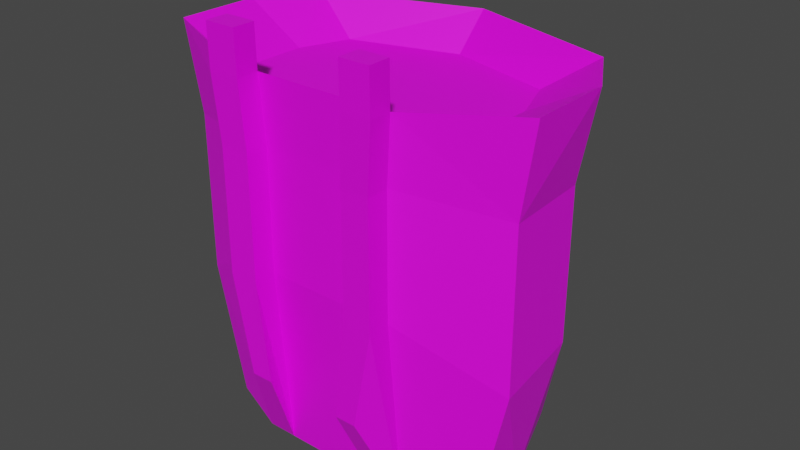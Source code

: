 # Source: BackBagLevel5.blend  (saved by Blender 2.90.8; exported with 4.5.12 LTS)
import bpy
from mathutils import Matrix  # noqa: F401  (used for matrix-valued properties, if any)

bpy.ops.wm.read_factory_settings(use_empty=True)
scene = bpy.context.scene
scene.name = 'Scene'

# ---- collections
col_collection = bpy.data.collections.new('Collection'); scene.collection.children.link(col_collection)

# ---- images (referenced by path relative to the original .blend; pixels are not part of the script)
import os
ASSET_DIR = os.environ.get("B2B_ASSET_DIR", "")  # directory of the original .blend (textures are referenced by path, not embedded)
HERE = os.path.dirname(os.path.abspath(__file__))  # packed textures are extracted next to this script under _unpacked/

def load_image(name, relpath, width, height, colorspace="sRGB"):
    """Load a texture the original file referenced (path relative to the .blend, or extracted next to this script)."""
    p = next((c for c in (os.path.join(HERE, relpath), os.path.join(ASSET_DIR, relpath)) if relpath and os.path.exists(c)), "")
    if p:
        img = bpy.data.images.load(p, check_existing=True)
        img.name = name
    else:  # same state as the original file: an image datablock whose file is absent (Cycles renders it pink)
        img = bpy.data.images.new(name, width, height)
        img.source = "FILE"
        img.filepath = "//" + (relpath or name)
    img.colorspace_settings.name = colorspace
    return img
img_lvl5bagao = load_image('LVL5BagAO', 'Textures/LVL5BagAO.png', 1024, 1024, 'sRGB')
img_lvl5bagtexturecombined_png = load_image('LVL5BagTextureCombined.png', 'Textures/LVL5BagTextureCombined.png', 1024, 1024, 'sRGB')

# ---- materials (node trees are filled in below, after node groups)
mat_material_001 = bpy.data.materials.new('Material.001')

# ---- material node trees
mat_material_001.use_nodes = True; mat_material_001.node_tree.nodes.clear()
_N = mat_material_001.node_tree.nodes; _L = mat_material_001.node_tree.links
n0 = _N.new('ShaderNodeBsdfPrincipled'); n0.name = 'Principled BSDF'; n0.location = (10, 300)
n0.distribution = 'GGX'
n0.subsurface_method = 'BURLEY'
n0.inputs[3].default_value = 1.45
n0.inputs[27].default_value = (0.0, 0.0, 0.0, 1.0)
n0.inputs[28].default_value = 1.0
n1 = _N.new('ShaderNodeOutputMaterial'); n1.name = 'Material Output'; n1.location = (300, 300)
n2 = _N.new('ShaderNodeTexImage'); n2.name = 'Image Texture'; n2.location = (344, 90)
n2.image = img_lvl5bagao
n3 = _N.new('ShaderNodeTexImage'); n3.name = 'Image Texture.001'; n3.location = (-280, 280)
n3.image = img_lvl5bagtexturecombined_png
_L.new(n0.outputs[0], n1.inputs[0])
_L.new(n3.outputs[0], n0.inputs[0])
n1.is_active_output = True

# ---- world
world_world = bpy.data.worlds.new('World'); scene.world = world_world
world_world.use_nodes = True; world_world.node_tree.nodes.clear()
_N = world_world.node_tree.nodes; _L = world_world.node_tree.links
n0 = _N.new('ShaderNodeOutputWorld'); n0.name = 'World Output'; n0.location = (300, 300)
n1 = _N.new('ShaderNodeBackground'); n1.name = 'Background'; n1.location = (10, 300)
n1.inputs[0].default_value = (0.05088, 0.05088, 0.05088, 1.0)
_L.new(n1.outputs[0], n0.inputs[0])
n0.is_active_output = True
world_world.color = (0.05088, 0.05088, 0.05088)
world_world.use_sun_shadow = False
world_world.sun_shadow_jitter_overblur = 0.0

# ---- meshes
me_cube_001 = bpy.data.meshes.new('Cube.001')
me_cube_001.from_pydata([(0.6994, -0.5945, 3.337), (1.005, -0.5699, 2.531), (-0.4842, -0.5699, -0.2247), (-0.6358, -0.5699, 1.006), (1.005, -0.5699, 1.006), (0.4997, -0.5699, -0.2247), (0.6563, -0.5699, 2.531), (0.6562, -0.5699, 1.006), (0.6563, -0.2905, 2.534), (0.6719, -0.1025, -1.333), (0.6562, -0.2905, 1.008), (0.9407, 0.05382, 3.026), (-0.912, 0.05382, 3.026), (-0.6359, -0.2905, 2.534), (-0.6358, -0.2905, 1.008), (-0.6516, -0.1025, -1.333), (-1.03, -0.1025, -1.333), (-1.818, 0.212, -1.333), (-1.005, -0.2905, 1.008), (-2.191, 0.2079, 0.3508), (-1.818, 1.006, -1.333), (-1.391, 2.188, -1.333), (-2.075, 1.388, 0.4037), (-1.585, 2.141, 0.4325), (1.817, 0.212, -1.333), (1.029, -0.1025, -1.333), (2.191, 0.2079, 0.3508), (1.005, -0.2905, 1.008), (1.39, 2.188, -1.333), (1.817, 1.006, -1.333), (1.584, 2.141, 0.4325), (2.075, 1.388, 0.4037), (-1.005, -0.2905, 2.534), (-2.191, 0.208, 2.346), (-2.075, 1.389, 2.293), (-1.584, 2.141, 2.265), (1.584, 2.141, 2.265), (2.075, 1.389, 2.293), (2.191, 0.208, 2.346), (1.005, -0.2905, 2.534), (-1.567, 0.2561, 3.026), (-1.363, 0.05382, 3.026), (-1.337, 1.788, 3.026), (-1.567, 1.171, 3.026), (1.567, 1.171, 3.026), (1.336, 1.788, 3.026), (1.362, 0.05382, 3.026), (1.567, 0.2561, 3.026), (-0.6359, -0.5699, 2.531), (-0.6777, -0.5945, 3.337), (0.765, -0.5699, -0.2247), (1.071, -0.5945, 3.337), (-0.765, -0.5699, -0.2247), (-1.005, -0.5699, 1.006), (-1.005, -0.5699, 2.531), (-1.071, -0.5945, 3.337), (1.071, -0.5997, 3.859), (0.6994, -0.5997, 3.859), (1.071, -0.3203, 3.862), (0.6994, -0.3203, 3.862), (-0.6777, -0.3203, 3.862), (-1.071, -0.3203, 3.862), (-0.6777, -0.5997, 3.859), (-1.071, -0.5997, 3.859), (0.6994, -0.315, 3.34), (-0.6777, -0.315, 3.34), (1.071, -0.315, 3.34), (1.945, 1.977, 3.46), (2.373, 1.227, 3.46), (2.373, 0.1771, 3.46), (-1.071, -0.315, 3.34), (-2.373, 0.1771, 3.46), (-2.373, 1.227, 3.46), (-1.946, 1.977, 3.46), (-0.000299, 2.818, -1.333), (-0.000299, 2.771, 0.4325), (-0.000299, 2.771, 2.265), (-0.000299, 2.607, 3.46), (-0.000299, 2.169, 3.026)], [], [(8, 10, 7, 6), (75, 23, 35, 76), (26, 31, 37, 38), (22, 19, 33, 34), (17, 19, 22, 20), (29, 31, 26, 24), (44, 45, 78, 42, 43, 40, 41, 12, 11, 46, 47), (34, 33, 71, 72), (66, 64, 59, 58), (74, 75, 30, 28), (10, 9, 5, 7), (16, 15, 2, 52), (76, 35, 73, 77), (38, 37, 68, 69), (16, 18, 19, 17), (23, 21, 20, 22), (31, 29, 28, 30), (27, 25, 24, 26), (22, 34, 35, 23), (37, 31, 30, 36), (39, 27, 26, 38), (18, 32, 33, 19), (36, 67, 68, 37), (66, 39, 38, 69), (32, 70, 71, 33), (73, 35, 34, 72), (20, 21, 74, 28, 29, 24, 25, 9, 15, 16, 17), (25, 27, 4, 50), (9, 10, 14, 15), (9, 25, 50, 5), (13, 8, 64, 65), (14, 10, 8, 13), (2, 3, 53, 52), (7, 4, 1, 6), (54, 48, 49, 55), (6, 1, 51, 0), (53, 3, 48, 54), (50, 4, 7, 5), (15, 14, 3, 2), (27, 39, 1, 4), (18, 16, 52, 53), (51, 66, 58, 56), (39, 66, 51, 1), (32, 18, 53, 54), (14, 13, 48, 3), (64, 8, 6, 0), (70, 32, 54, 55), (13, 65, 49, 48), (58, 59, 57, 56), (60, 61, 63, 62), (55, 49, 62, 63), (70, 55, 63, 61), (64, 0, 57, 59), (65, 70, 61, 60), (49, 65, 60, 62), (0, 51, 56, 57), (11, 12, 65, 64), (46, 11, 64, 66), (45, 44, 68, 67), (47, 46, 66, 69), (41, 40, 71, 70), (43, 42, 73, 72), (40, 43, 72, 71), (12, 41, 70, 65), (78, 45, 67, 77), (44, 47, 69, 68), (42, 78, 77, 73), (36, 76, 77, 67), (21, 23, 75, 74), (30, 75, 76, 36)])
_uv = me_cube_001.uv_layers.new(name='UVMap')
_uv.uv.foreach_set('vector', [0.9127, 0.1393, 0.9074, 0.2901, 0.8837, 0.2893, 0.8891, 0.1385, 0.1654, 0.1751, 0.3, 0.1766, 0.3, 0.3582, 0.1654, 0.3567, 0.0, 0.651, 0.1009, 0.654, 0.1037, 0.841, 0.002934, 0.8484, 0.68, 0.3057, 0.5791, 0.3088, 0.5821, 0.1113, 0.6828, 0.1187, 0.5795, 0.4777, 0.5791, 0.3088, 0.68, 0.3057, 0.6468, 0.4786, 0.06767, 0.4811, 0.1009, 0.654, 0.0, 0.651, 0.0003722, 0.4821, 0.4551, 0.3907, 0.4029, 0.3678, 0.3706, 0.2353, 0.4029, 0.1028, 0.4551, 0.07992, 0.5327, 0.07992, 0.5499, 0.1002, 0.5499, 0.1449, 0.5499, 0.3286, 0.5499, 0.3704, 0.5327, 0.3907, 0.6828, 0.1187, 0.5821, 0.1113, 0.5799, 0.0, 0.6688, 0.001291, 0.8241, 0.3496, 0.7972, 0.3496, 0.7972, 0.3056, 0.8241, 0.3056, 0.1654, 0.0, 0.1654, 0.1751, 0.03067, 0.1766, 0.04716, 0.001509, 0.9074, 0.2901, 0.9152, 0.5223, 0.8784, 0.41, 0.8837, 0.2893, 0.8497, 0.9997, 0.8176, 1.0, 0.8025, 0.8874, 0.8264, 0.8871, 0.1654, 0.3567, 0.3, 0.3582, 0.3307, 0.477, 0.1654, 0.4755, 0.002934, 0.8484, 0.1037, 0.841, 0.08968, 0.9585, 0.0007303, 0.9598, 0.6005, 0.9618, 0.5867, 0.7295, 0.6908, 0.791, 0.6675, 0.9594, 0.7471, 0.3068, 0.7498, 0.4827, 0.6468, 0.4786, 0.68, 0.3057, 0.1009, 0.654, 0.06767, 0.4811, 0.1707, 0.477, 0.168, 0.653, 0.6984, 0.715, 0.7121, 0.4827, 0.7791, 0.4851, 0.8025, 0.6536, 0.68, 0.3057, 0.6828, 0.1187, 0.7498, 0.1255, 0.7471, 0.3068, 0.1037, 0.841, 0.1009, 0.654, 0.168, 0.653, 0.1707, 0.8342, 0.6908, 0.8656, 0.6984, 0.715, 0.8025, 0.6536, 0.7926, 0.8506, 0.5867, 0.7295, 0.5791, 0.5789, 0.6809, 0.5939, 0.6908, 0.791, 0.1707, 0.8342, 0.1561, 0.9549, 0.08968, 0.9585, 0.1037, 0.841, 0.6924, 0.9458, 0.6908, 0.8656, 0.7926, 0.8506, 0.8025, 0.9618, 0.5791, 0.5789, 0.5807, 0.4987, 0.6908, 0.4827, 0.6809, 0.5939, 0.7352, 0.00483, 0.7498, 0.1255, 0.6828, 0.1187, 0.6688, 0.001291, 0.425, 0.4706, 0.5254, 0.513, 0.5789, 0.6508, 0.5254, 0.7887, 0.425, 0.8311, 0.3574, 0.8311, 0.3307, 0.7529, 0.3307, 0.7175, 0.3307, 0.5863, 0.3307, 0.5488, 0.3574, 0.4706, 0.9662, 0.4827, 0.9588, 0.7147, 0.9352, 0.7155, 0.9323, 0.5923, 0.173, 0.9407, 0.1743, 0.7079, 0.2842, 0.7079, 0.2855, 0.9407, 0.8652, 0.4827, 0.8955, 0.483, 0.8722, 0.5956, 0.8497, 0.5953, 0.2842, 0.557, 0.1743, 0.557, 0.1707, 0.477, 0.2877, 0.477, 0.2842, 0.7079, 0.1743, 0.7079, 0.1743, 0.557, 0.2842, 0.557, 0.8025, 0.8874, 0.8144, 0.7656, 0.8458, 0.7652, 0.8264, 0.8871, 0.8621, 0.7172, 0.8917, 0.7175, 0.8905, 0.8683, 0.8609, 0.868, 0.8447, 0.6144, 0.8133, 0.6147, 0.8163, 0.5347, 0.8497, 0.5343, 0.8609, 0.868, 0.8905, 0.8683, 0.8955, 0.9483, 0.864, 0.948, 0.8458, 0.7652, 0.8144, 0.7656, 0.8133, 0.6147, 0.8447, 0.6144, 0.8722, 0.5956, 0.8917, 0.7175, 0.8621, 0.7172, 0.8497, 0.5953, 0.9323, 0.4827, 0.9245, 0.715, 0.9009, 0.7157, 0.8955, 0.595, 0.9588, 0.7147, 0.9643, 0.8655, 0.9407, 0.8663, 0.9352, 0.7155, 0.9927, 0.7662, 1.0, 0.9982, 0.9662, 0.8886, 0.969, 0.7654, 0.9411, 0.9466, 0.9647, 0.9458, 0.9662, 0.9974, 0.9425, 0.9982, 0.9643, 0.8655, 0.9647, 0.9458, 0.9411, 0.9466, 0.9407, 0.8663, 0.9982, 0.6153, 0.9927, 0.7662, 0.969, 0.7654, 0.9745, 0.6146, 0.9245, 0.715, 0.9299, 0.8658, 0.9062, 0.8665, 0.9009, 0.7157, 0.9138, 0.05967, 0.9127, 0.1393, 0.8891, 0.1385, 0.8901, 0.05894, 0.9986, 0.5351, 0.9982, 0.6153, 0.9745, 0.6146, 0.9749, 0.5343, 0.9299, 0.8658, 0.9309, 0.9454, 0.9073, 0.9461, 0.9062, 0.8665, 0.8644, 0.3056, 0.8644, 0.337, 0.8442, 0.337, 0.8442, 0.3056, 0.8241, 0.3388, 0.8241, 0.3056, 0.8442, 0.3056, 0.8442, 0.3388, 0.8497, 0.5343, 0.8163, 0.5347, 0.8159, 0.4831, 0.8493, 0.4827, 0.9986, 0.5351, 0.9749, 0.5343, 0.9763, 0.4827, 1.0, 0.4835, 0.9138, 0.05967, 0.8901, 0.05894, 0.8915, 0.007334, 0.9152, 0.008063, 0.7972, 0.3496, 0.7688, 0.3496, 0.7688, 0.3056, 0.7972, 0.3056, 0.9073, 0.9461, 0.9309, 0.9454, 0.9323, 0.997, 0.9086, 0.9977, 0.864, 0.948, 0.8955, 0.9483, 0.8951, 1.0, 0.8636, 0.9997, 0.5499, 0.3286, 0.5499, 0.1449, 0.5791, 0.1681, 0.5791, 0.3047, 0.5499, 0.3704, 0.5499, 0.3286, 0.5791, 0.3047, 0.5791, 0.3415, 0.4029, 0.3678, 0.4551, 0.3907, 0.4477, 0.4706, 0.3841, 0.4282, 0.7498, 0.1759, 0.7517, 0.1558, 0.7811, 0.1296, 0.7811, 0.2591, 0.7517, 0.1034, 0.7498, 0.08321, 0.7811, 0.0, 0.7811, 0.1296, 0.4551, 0.07992, 0.4029, 0.1028, 0.3841, 0.04243, 0.4477, 0.0, 0.5327, 0.07992, 0.4551, 0.07992, 0.4477, 0.0, 0.5367, 0.0, 0.5499, 0.1449, 0.5499, 0.1002, 0.5791, 0.1292, 0.5791, 0.1681, 0.3706, 0.2353, 0.4029, 0.3678, 0.3841, 0.4282, 0.3307, 0.2353, 0.4551, 0.3907, 0.5327, 0.3907, 0.5367, 0.4706, 0.4477, 0.4706, 0.4029, 0.1028, 0.3706, 0.2353, 0.3307, 0.2353, 0.3841, 0.04243, 0.0307, 0.3582, 0.1654, 0.3567, 0.1654, 0.4755, 0.0, 0.477, 0.2835, 0.001509, 0.3, 0.1766, 0.1654, 0.1751, 0.1654, 0.0, 0.03067, 0.1766, 0.1654, 0.1751, 0.1654, 0.3567, 0.0307, 0.3582])
me_cube_001.materials.append(mat_material_001)
me_cube_001.use_remesh_fix_poles = True
me_cube_001.use_remesh_preserve_attributes = False
me_cube_001.use_mirror_vertex_groups = False
me_cube_001.update()

# ---- objects
ob_cube = bpy.data.objects.new('Cube', me_cube_001)

# ---- transforms, parenting, visibility, modifiers, constraints
ob_cube.location = (0.0, 0.0, 0.0)
ob_cube.lineart.crease_threshold = 0.0

# ---- collection membership
col_collection.objects.link(ob_cube)

# ---- scene / render settings (as saved in the file)
scene.frame_start = 1; scene.frame_end = 250; scene.frame_set(1)
scene.render.engine = 'CYCLES'
scene.cycles.use_denoising = False
scene.cycles.samples = 128
scene.cycles.sampling_pattern = 'TABULATED_SOBOL'
scene.cycles.use_adaptive_sampling = False
scene.cycles.use_light_tree = False
scene.cycles.bake_type = 'AO'
scene.view_settings.view_transform = 'Filmic'
bpy.context.view_layer.update()

# ---- added for rendering (the .blend has no active camera and no usable light): camera, sun
cam_auto = bpy.data.cameras.new('AutoCamera')
cam_auto.lens = 50.0
cam_auto.sensor_width = 36.0
cam_auto.clip_end = 1000.0
ob_auto_camera = bpy.data.objects.new('AutoCamera', cam_auto)
scene.collection.objects.link(ob_auto_camera)
ob_auto_camera.location = (7.23716, -7.57587, 7.05469)
ob_auto_camera.rotation_euler = (1.09748, -7.21219e-08, 0.694738)
scene.camera = ob_auto_camera
light_auto_sun = bpy.data.lights.new('AutoSun', 'SUN')
light_auto_sun.energy = 3.0
light_auto_sun.angle = 0.0523599
ob_auto_sun = bpy.data.objects.new('AutoSun', light_auto_sun)
scene.collection.objects.link(ob_auto_sun)
ob_auto_sun.rotation_euler = (0.872665, 0.174533, 0.523599)
bpy.context.view_layer.update()
